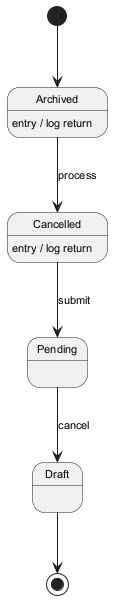

The diagram above was rendered by PlantUML. Its source (embedded in the PNG):
@startuml
skinparam backgroundColor #FFFFFF
skinparam classBackgroundColor #E8F4FA
skinparam classBorderColor #2C7DA0
skinparam defaultFontSize 11
[*] --> Archived
Archived --> Cancelled : process
Archived : entry / log return
Cancelled --> Pending : submit
Cancelled : entry / log return
Pending --> Draft : cancel
Draft --> [*]
@enduml